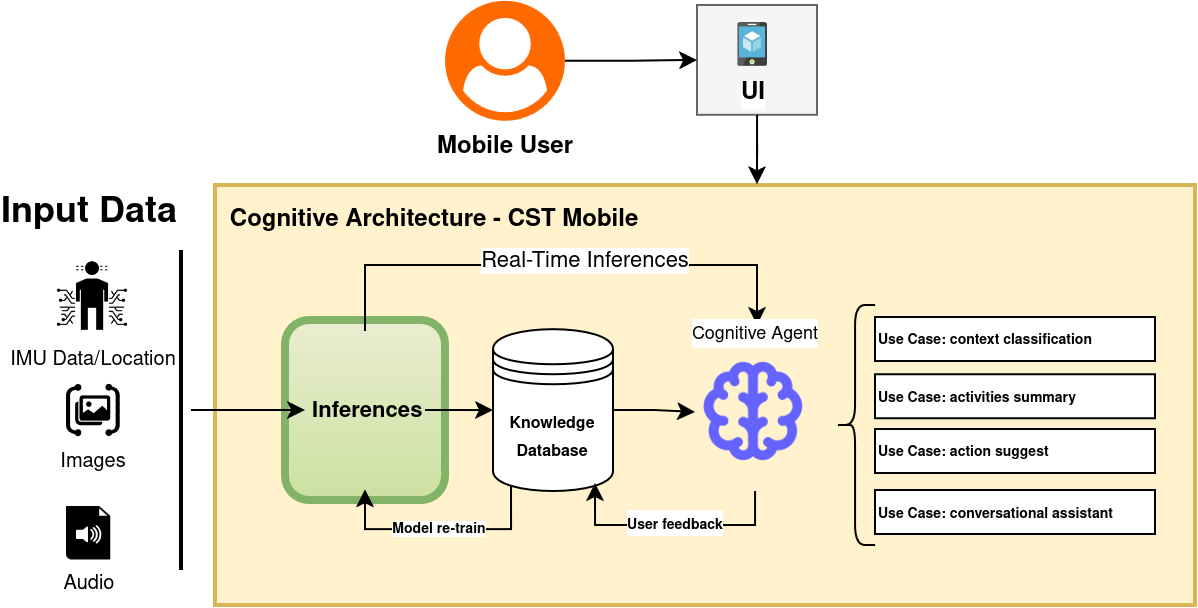

The diagram above was exported from draw.io. Its source (the exported page's mxGraphModel, read from the mxfile embedded in the PNG):
<mxGraphModel dx="2595" dy="528" grid="1" gridSize="10" guides="1" tooltips="1" connect="1" arrows="1" fold="1" page="1" pageScale="1" pageWidth="827" pageHeight="1169" math="0" shadow="0">
  <root>
    <mxCell id="0" />
    <mxCell id="1" parent="0" />
    <mxCell id="hECcjvtA30Y0fuAC0anF-1" value="" style="rounded=0;whiteSpace=wrap;html=1;strokeWidth=2;fillColor=#fff2cc;strokeColor=#d6b656;" vertex="1" parent="1">
      <mxGeometry x="-1370" y="240" width="490" height="210" as="geometry" />
    </mxCell>
    <mxCell id="YmoVtGV1arZhVPK2dCTf-1" value="Images" style="points=[];aspect=fixed;html=1;align=center;shadow=0;dashed=0;fillColor=#000000;strokeColor=none;shape=mxgraph.alibaba_cloud.image_recognition;labelPosition=center;verticalLabelPosition=bottom;verticalAlign=top;fontSize=10;" parent="1" vertex="1">
      <mxGeometry x="-1444.49" y="339.40999999999997" width="26.84" height="26.18" as="geometry" />
    </mxCell>
    <mxCell id="YmoVtGV1arZhVPK2dCTf-4" value="" style="group;strokeWidth=4;strokeColor=#82b366;fillColor=#d5e8d4;fillOpacity=50;rounded=1;gradientColor=#97d077;verticalAlign=middle;horizontal=1;" parent="1" vertex="1" connectable="0">
      <mxGeometry x="-1335" y="307.5" width="80" height="90" as="geometry" />
    </mxCell>
    <mxCell id="YmoVtGV1arZhVPK2dCTf-5" value="&lt;font&gt;&amp;nbsp;Inferences&lt;/font&gt;" style="text;html=1;whiteSpace=wrap;overflow=hidden;rounded=0;fontStyle=1;strokeWidth=1;fontSize=11;verticalAlign=middle;align=center;" parent="YmoVtGV1arZhVPK2dCTf-4" vertex="1">
      <mxGeometry x="10" y="5.3999999999999995" width="60" height="79.21" as="geometry" />
    </mxCell>
    <mxCell id="YmoVtGV1arZhVPK2dCTf-6" value="IMU Data/Location" style="shape=image;html=1;verticalAlign=top;verticalLabelPosition=bottom;labelBackgroundColor=#ffffff;imageAspect=0;aspect=fixed;image=https://cdn2.iconfinder.com/data/icons/business-and-education-1/512/150_Sensor_body_Data_Human_Science_technology_smart-128.png;fontSize=10;" parent="1" vertex="1">
      <mxGeometry x="-1450.3999999999999" y="276.34" width="38.66" height="38.66" as="geometry" />
    </mxCell>
    <mxCell id="YmoVtGV1arZhVPK2dCTf-7" value="&lt;div&gt;Audio&lt;/div&gt;" style="shadow=0;dashed=0;html=1;strokeColor=none;fillColor=#000000;labelPosition=center;verticalLabelPosition=bottom;verticalAlign=top;align=center;outlineConnect=0;shape=mxgraph.veeam.audio_file;fontSize=10;" parent="1" vertex="1">
      <mxGeometry x="-1444.49" y="400.46" width="22.14" height="26.75" as="geometry" />
    </mxCell>
    <mxCell id="YmoVtGV1arZhVPK2dCTf-10" style="edgeStyle=orthogonalEdgeStyle;rounded=0;orthogonalLoop=1;jettySize=auto;html=1;entryX=0;entryY=0.5;entryDx=0;entryDy=0;" parent="1" source="YmoVtGV1arZhVPK2dCTf-11" target="YmoVtGV1arZhVPK2dCTf-5" edge="1">
      <mxGeometry relative="1" as="geometry" />
    </mxCell>
    <mxCell id="YmoVtGV1arZhVPK2dCTf-11" value="" style="line;strokeWidth=2;direction=south;html=1;" parent="1" vertex="1">
      <mxGeometry x="-1392" y="272.5" width="10" height="160" as="geometry" />
    </mxCell>
    <mxCell id="YmoVtGV1arZhVPK2dCTf-12" style="edgeStyle=orthogonalEdgeStyle;rounded=0;orthogonalLoop=1;jettySize=auto;html=1;" parent="1" source="YmoVtGV1arZhVPK2dCTf-15" target="hECcjvtA30Y0fuAC0anF-5" edge="1">
      <mxGeometry relative="1" as="geometry">
        <mxPoint x="-1140" y="353.02857142857135" as="targetPoint" />
      </mxGeometry>
    </mxCell>
    <mxCell id="YmoVtGV1arZhVPK2dCTf-13" style="edgeStyle=orthogonalEdgeStyle;rounded=0;orthogonalLoop=1;jettySize=auto;html=1;exitX=0.15;exitY=0.95;exitDx=0;exitDy=0;exitPerimeter=0;entryX=0.5;entryY=1;entryDx=0;entryDy=0;" parent="1" source="YmoVtGV1arZhVPK2dCTf-15" target="YmoVtGV1arZhVPK2dCTf-5" edge="1">
      <mxGeometry relative="1" as="geometry">
        <Array as="points">
          <mxPoint x="-1222" y="412" />
          <mxPoint x="-1295" y="412" />
        </Array>
      </mxGeometry>
    </mxCell>
    <mxCell id="YmoVtGV1arZhVPK2dCTf-14" value="&lt;font&gt;Model re-train&lt;/font&gt;" style="edgeLabel;html=1;align=center;verticalAlign=middle;resizable=0;points=[];fontSize=7;fontStyle=1" parent="YmoVtGV1arZhVPK2dCTf-13" vertex="1" connectable="0">
      <mxGeometry x="0.0139" y="-1" relative="1" as="geometry">
        <mxPoint x="-1" y="1" as="offset" />
      </mxGeometry>
    </mxCell>
    <mxCell id="YmoVtGV1arZhVPK2dCTf-15" value="&lt;div align=&quot;center&quot;&gt;&lt;font style=&quot;font-size: 8px;&quot;&gt;&lt;b&gt;&lt;font&gt;Knowledge Database&lt;/font&gt;&lt;/b&gt;&lt;/font&gt;&lt;/div&gt;" style="shape=datastore;whiteSpace=wrap;html=1;align=center;" parent="1" vertex="1">
      <mxGeometry x="-1231" y="312.08000000000004" width="60" height="80.92" as="geometry" />
    </mxCell>
    <mxCell id="YmoVtGV1arZhVPK2dCTf-20" style="edgeStyle=orthogonalEdgeStyle;rounded=0;orthogonalLoop=1;jettySize=auto;html=1;entryX=0;entryY=0.5;entryDx=0;entryDy=0;" parent="1" source="YmoVtGV1arZhVPK2dCTf-5" target="YmoVtGV1arZhVPK2dCTf-15" edge="1">
      <mxGeometry relative="1" as="geometry" />
    </mxCell>
    <mxCell id="YmoVtGV1arZhVPK2dCTf-24" value="&lt;font style=&quot;font-size: 7px;&quot;&gt;&lt;b&gt;Use Case: context classification&lt;br&gt;&lt;/b&gt;&lt;/font&gt;" style="rounded=0;whiteSpace=wrap;html=1;align=left;" parent="1" vertex="1">
      <mxGeometry x="-1040" y="306" width="140" height="22" as="geometry" />
    </mxCell>
    <mxCell id="YmoVtGV1arZhVPK2dCTf-25" value="&lt;font style=&quot;font-size: 7px;&quot;&gt;&lt;b&gt;Use Case: activities summary&lt;br&gt;&lt;/b&gt;&lt;/font&gt;" style="rounded=0;whiteSpace=wrap;html=1;align=left;" parent="1" vertex="1">
      <mxGeometry x="-1040" y="334.59" width="140" height="22" as="geometry" />
    </mxCell>
    <mxCell id="YmoVtGV1arZhVPK2dCTf-26" value="&lt;font style=&quot;font-size: 7px;&quot;&gt;&lt;b&gt;Use Case: action suggest&lt;br&gt;&lt;/b&gt;&lt;/font&gt;" style="rounded=0;whiteSpace=wrap;html=1;align=left;" parent="1" vertex="1">
      <mxGeometry x="-1040" y="362" width="140" height="22" as="geometry" />
    </mxCell>
    <mxCell id="YmoVtGV1arZhVPK2dCTf-27" value="&lt;font style=&quot;font-size: 7px;&quot;&gt;&lt;b&gt;Use Case: &lt;/b&gt;&lt;b&gt;&lt;font&gt;conversational assistant&lt;br&gt;&lt;/font&gt;&lt;/b&gt;&lt;/font&gt;" style="rounded=0;whiteSpace=wrap;html=1;align=left;" parent="1" vertex="1">
      <mxGeometry x="-1040" y="392.5" width="140" height="22" as="geometry" />
    </mxCell>
    <mxCell id="YmoVtGV1arZhVPK2dCTf-28" value="" style="shape=curlyBracket;whiteSpace=wrap;html=1;rounded=1;labelPosition=left;verticalLabelPosition=middle;align=right;verticalAlign=middle;" parent="1" vertex="1">
      <mxGeometry x="-1060" y="300" width="20" height="120" as="geometry" />
    </mxCell>
    <mxCell id="YmoVtGV1arZhVPK2dCTf-29" style="edgeStyle=orthogonalEdgeStyle;rounded=0;orthogonalLoop=1;jettySize=auto;html=1;entryX=0.85;entryY=0.95;entryDx=0;entryDy=0;entryPerimeter=0;" parent="1" target="YmoVtGV1arZhVPK2dCTf-15" edge="1">
      <mxGeometry relative="1" as="geometry">
        <Array as="points">
          <mxPoint x="-1100" y="410" />
          <mxPoint x="-1180" y="410" />
        </Array>
        <mxPoint x="-1099.9714285714285" y="393" as="sourcePoint" />
      </mxGeometry>
    </mxCell>
    <mxCell id="YmoVtGV1arZhVPK2dCTf-30" value="&lt;font style=&quot;font-size: 7px;&quot;&gt;User feedback&lt;/font&gt;" style="edgeLabel;html=1;align=center;verticalAlign=middle;resizable=0;points=[];fontStyle=1" parent="YmoVtGV1arZhVPK2dCTf-29" vertex="1" connectable="0">
      <mxGeometry x="-0.0294" y="-1" relative="1" as="geometry">
        <mxPoint as="offset" />
      </mxGeometry>
    </mxCell>
    <mxCell id="hECcjvtA30Y0fuAC0anF-3" value="Cognitive Architecture - CST Mobile" style="text;html=1;align=center;verticalAlign=middle;whiteSpace=wrap;rounded=0;fontStyle=1" vertex="1" parent="1">
      <mxGeometry x="-1370" y="242.5" width="220" height="30" as="geometry" />
    </mxCell>
    <mxCell id="hECcjvtA30Y0fuAC0anF-4" style="edgeStyle=orthogonalEdgeStyle;rounded=0;orthogonalLoop=1;jettySize=auto;html=1;" edge="1" parent="1" source="YmoVtGV1arZhVPK2dCTf-5">
      <mxGeometry relative="1" as="geometry">
        <mxPoint x="-1099" y="310" as="targetPoint" />
        <Array as="points">
          <mxPoint x="-1295" y="280" />
          <mxPoint x="-1099" y="280" />
        </Array>
      </mxGeometry>
    </mxCell>
    <mxCell id="hECcjvtA30Y0fuAC0anF-6" value="Real-Time Inferences" style="edgeLabel;html=1;align=center;verticalAlign=middle;resizable=0;points=[];" vertex="1" connectable="0" parent="hECcjvtA30Y0fuAC0anF-4">
      <mxGeometry x="0.1039" y="2" relative="1" as="geometry">
        <mxPoint as="offset" />
      </mxGeometry>
    </mxCell>
    <mxCell id="hECcjvtA30Y0fuAC0anF-5" value="&lt;font style=&quot;font-size: 9px;&quot;&gt;Cognitive Agent&lt;/font&gt;" style="shape=image;html=1;verticalAlign=bottom;verticalLabelPosition=top;labelBackgroundColor=#ffffff;imageAspect=0;aspect=fixed;image=https://cdn1.iconfinder.com/data/icons/unicons-line-vol-1/24/brain-128.png;labelPosition=center;align=center;" vertex="1" parent="1">
      <mxGeometry x="-1130" y="323.96" width="59" height="59" as="geometry" />
    </mxCell>
    <mxCell id="hECcjvtA30Y0fuAC0anF-10" value="" style="group" vertex="1" connectable="0" parent="1">
      <mxGeometry x="-1129" y="149.99999999999994" width="60" height="54.92" as="geometry" />
    </mxCell>
    <mxCell id="hECcjvtA30Y0fuAC0anF-11" value="d" style="rounded=0;whiteSpace=wrap;html=1;fillColor=#f5f5f5;strokeColor=#666666;fontColor=#333333;" vertex="1" parent="hECcjvtA30Y0fuAC0anF-10">
      <mxGeometry width="60" height="54.919999999999995" as="geometry" />
    </mxCell>
    <mxCell id="hECcjvtA30Y0fuAC0anF-12" value="UI" style="image;sketch=0;aspect=fixed;html=1;points=[];align=center;fontSize=12;image=img/lib/mscae/App_Service_Mobile_App.svg;fontStyle=1" vertex="1" parent="hECcjvtA30Y0fuAC0anF-10">
      <mxGeometry x="20.727272727272723" y="8.879281437125746" width="14.970817229597268" height="22.015907690584214" as="geometry" />
    </mxCell>
    <mxCell id="hECcjvtA30Y0fuAC0anF-13" style="edgeStyle=orthogonalEdgeStyle;rounded=0;orthogonalLoop=1;jettySize=auto;html=1;entryX=0.553;entryY=-0.002;entryDx=0;entryDy=0;entryPerimeter=0;" edge="1" parent="1" source="hECcjvtA30Y0fuAC0anF-11" target="hECcjvtA30Y0fuAC0anF-1">
      <mxGeometry relative="1" as="geometry" />
    </mxCell>
    <mxCell id="hECcjvtA30Y0fuAC0anF-15" style="edgeStyle=orthogonalEdgeStyle;rounded=0;orthogonalLoop=1;jettySize=auto;html=1;entryX=0;entryY=0.5;entryDx=0;entryDy=0;" edge="1" parent="1" source="hECcjvtA30Y0fuAC0anF-14" target="hECcjvtA30Y0fuAC0anF-11">
      <mxGeometry relative="1" as="geometry" />
    </mxCell>
    <mxCell id="hECcjvtA30Y0fuAC0anF-14" value="Mobile User" style="points=[];aspect=fixed;html=1;align=center;shadow=0;dashed=0;fillColor=#FF6A00;strokeColor=none;shape=mxgraph.alibaba_cloud.user;labelPosition=center;verticalLabelPosition=bottom;verticalAlign=top;fontStyle=1" vertex="1" parent="1">
      <mxGeometry x="-1255" y="147.91999999999993" width="60" height="60" as="geometry" />
    </mxCell>
    <mxCell id="hECcjvtA30Y0fuAC0anF-17" value="Input Data" style="text;strokeColor=none;fillColor=none;html=1;fontSize=18;fontStyle=1;verticalAlign=middle;align=center;" vertex="1" parent="1">
      <mxGeometry x="-1463.42" y="242.5" width="60" height="22.5" as="geometry" />
    </mxCell>
  </root>
</mxGraphModel>